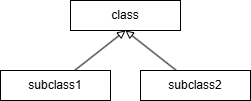

The diagram above was exported from draw.io. Its source (the exported page's mxGraphModel, read from the mxfile embedded in the PNG):
<mxGraphModel dx="450" dy="740" grid="1" gridSize="10" guides="1" tooltips="1" connect="1" arrows="1" fold="1" page="1" pageScale="1" pageWidth="850" pageHeight="1100" math="0" shadow="0">
  <root>
    <mxCell id="0" />
    <mxCell id="1" parent="0" />
    <mxCell id="aRuEofi349GNIPE8GrB6-70" value="class" style="html=1;whiteSpace=wrap;" vertex="1" parent="1">
      <mxGeometry x="180" y="530" width="110" height="30" as="geometry" />
    </mxCell>
    <mxCell id="aRuEofi349GNIPE8GrB6-73" style="rounded=0;orthogonalLoop=1;jettySize=auto;html=1;entryX=0.5;entryY=1;entryDx=0;entryDy=0;endArrow=block;endFill=0;" edge="1" parent="1" source="aRuEofi349GNIPE8GrB6-71" target="aRuEofi349GNIPE8GrB6-70">
      <mxGeometry relative="1" as="geometry" />
    </mxCell>
    <mxCell id="aRuEofi349GNIPE8GrB6-71" value="subclass1" style="html=1;whiteSpace=wrap;" vertex="1" parent="1">
      <mxGeometry x="110" y="600" width="110" height="30" as="geometry" />
    </mxCell>
    <mxCell id="aRuEofi349GNIPE8GrB6-74" style="rounded=0;orthogonalLoop=1;jettySize=auto;html=1;entryX=0.5;entryY=1;entryDx=0;entryDy=0;endArrow=block;endFill=0;" edge="1" parent="1" source="aRuEofi349GNIPE8GrB6-72" target="aRuEofi349GNIPE8GrB6-70">
      <mxGeometry relative="1" as="geometry" />
    </mxCell>
    <mxCell id="aRuEofi349GNIPE8GrB6-72" value="subclass2" style="html=1;whiteSpace=wrap;" vertex="1" parent="1">
      <mxGeometry x="250" y="600" width="110" height="30" as="geometry" />
    </mxCell>
  </root>
</mxGraphModel>